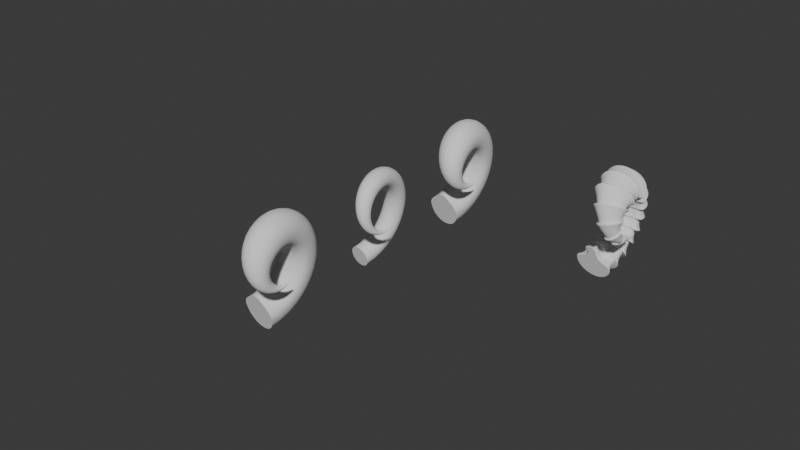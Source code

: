 # Source: 0919_Horn.blend  (saved by Blender 4.2.66; exported with 4.5.12 LTS)
import bpy
from mathutils import Matrix  # noqa: F401  (used for matrix-valued properties, if any)

bpy.ops.wm.read_factory_settings(use_empty=True)
scene = bpy.context.scene
scene.name = 'Scene'

# ---- collections
col_collection = bpy.data.collections.new('Collection'); scene.collection.children.link(col_collection)

# ---- world
world_world = bpy.data.worlds.new('World'); scene.world = world_world
world_world.use_nodes = True; world_world.node_tree.nodes.clear()
_N = world_world.node_tree.nodes; _L = world_world.node_tree.links
n0 = _N.new('ShaderNodeOutputWorld'); n0.name = 'World Output'; n0.location = (300, 300)
n1 = _N.new('ShaderNodeBackground'); n1.name = 'Background'; n1.location = (10, 300)
n1.inputs[0].default_value = (0.05088, 0.05088, 0.05088, 1.0)
_L.new(n1.outputs[0], n0.inputs[0])
n0.is_active_output = True
world_world.color = (0.05088, 0.05088, 0.05088)
world_world.sun_shadow_jitter_overblur = 0.0

# ---- meshes
me_mesh = bpy.data.meshes.new('Mesh')
me_mesh.from_pydata([(-0.2966, 5.366e-05, 0.2751), (-0.2946, 0.01779, 0.2751), (-0.2887, 0.03213, 0.2751), (-0.2793, 0.04368, 0.2751), (-0.267, 0.05301, 0.2751), (-0.2524, 0.0607, 0.2751), (-0.2361, 0.06734, 0.2751), (-0.2186, 0.07352, 0.2751), (-0.2005, 0.07981, 0.2751), (-0.1824, 0.0868, 0.2751), (-0.1649, 0.09507, 0.2751), (-0.1484, 0.1052, 0.2751), (-0.1337, 0.1178, 0.2751), (-0.1206, 0.1337, 0.2751), (-0.1101, 0.1513, 0.2751), (-0.1017, 0.1701, 0.2751), (-0.09466, 0.1893, 0.2751), (-0.08834, 0.2085, 0.2751), (-0.08214, 0.2271, 0.2751), (-0.07542, 0.2445, 0.2751), (-0.06754, 0.2601, 0.2751), (-0.05788, 0.2734, 0.2751), (-0.0458, 0.2838, 0.2751), (-0.03068, 0.2907, 0.2751), (-0.01187, 0.2935, 0.2751), (0.02322, 0.2914, 0.2751), (0.05568, 0.2833, 0.2751), (0.08544, 0.2699, 0.2751), (0.1124, 0.2517, 0.2751), (0.1365, 0.2292, 0.2751), (0.1577, 0.203, 0.2751), (0.1758, 0.1736, 0.2751), (0.1908, 0.1418, 0.2751), (0.2026, 0.1079, 0.2751), (0.2112, 0.07263, 0.2751), (0.2164, 0.03649, 0.2751), (0.2181, 5.366e-05, 0.2751), (0.2163, -0.03642, 0.2751), (0.2112, -0.07267, 0.2751), (0.2026, -0.1081, 0.2751), (0.1908, -0.1421, 0.2751), (0.1758, -0.1742, 0.2751), (0.1576, -0.2037, 0.2751), (0.1365, -0.23, 0.2751), (0.1124, -0.2525, 0.2751), (0.08541, -0.2707, 0.2751), (0.05565, -0.284, 0.2751), (0.0232, -0.2917, 0.2751), (-0.01187, -0.2934, 0.2751), (-0.03034, -0.2903, 0.2751), (-0.045, -0.2831, 0.2751), (-0.05651, -0.2725, 0.2751), (-0.06553, -0.259, 0.2751), (-0.07271, -0.2432, 0.2751), (-0.07872, -0.2256, 0.2751), (-0.08421, -0.2069, 0.2751), (-0.08984, -0.1877, 0.2751), (-0.09628, -0.1684, 0.2751), (-0.1042, -0.1497, 0.2751), (-0.1142, -0.1321, 0.2751), (-0.127, -0.1163, 0.2751), (-0.1421, -0.1035, 0.2751), (-0.1589, -0.09332, 0.2751), (-0.177, -0.08518, 0.2751), (-0.1956, -0.07845, 0.2751), (-0.2143, -0.0725, 0.2751), (-0.2324, -0.06669, 0.2751), (-0.2494, -0.06042, 0.2751), (-0.2646, -0.05304, 0.2751), (-0.2776, -0.04393, 0.2751), (-0.2876, -0.03246, 0.2751), (-0.2941, -0.01801, 0.2751), (-0.214, -0.07233, 0.2455), (-0.2468, -0.08734, 0.03853), (-0.2158, -0.07317, 0.1966), (-0.2226, -0.07627, 0.1402), (-0.2332, -0.08111, 0.08465), (-0.2683, -0.08022, 0.03919), (-0.232, -0.06654, 0.2455), (-0.2532, -0.07455, 0.08505), (-0.2415, -0.07013, 0.1404), (-0.234, -0.0673, 0.1967), (0.202, -0.1079, 0.2455), (0.2435, -0.1253, 0.0549), (0.204, -0.1087, 0.1979), (0.2124, -0.1122, 0.145), (0.2259, -0.1179, 0.09475), (0.2297, -0.1647, 0.05502), (0.1902, -0.1418, 0.2455), (0.213, -0.155, 0.09482), (0.2001, -0.1476, 0.145), (0.1921, -0.1429, 0.1979), (-0.1204, 0.1334, 0.2455), (-0.134, 0.1612, 0.03793), (-0.1212, 0.135, 0.1966), (-0.124, 0.1407, 0.14), (-0.1284, 0.1497, 0.08427), (-0.1215, 0.1825, 0.03792), (-0.11, 0.151, 0.2455), (-0.1167, 0.1694, 0.08426), (-0.113, 0.1592, 0.14), (-0.1107, 0.1528, 0.1966), (-0.2881, -0.0725, 0.04007), (-0.249, -0.06028, 0.2455), (-0.2719, -0.06743, 0.08559), (-0.2592, -0.06348, 0.1406), (-0.2511, -0.06095, 0.1967), (0.2122, -0.2017, 0.05513), (0.1753, -0.1738, 0.2455), (0.1965, -0.1899, 0.09489), (0.1845, -0.1808, 0.145), (0.177, -0.1751, 0.1979), (-0.1113, 0.205, 0.03806), (-0.1016, 0.1697, 0.2455), (-0.1073, 0.1903, 0.08435), (-0.1042, 0.1789, 0.14), (-0.1022, 0.1716, 0.1966), (-0.3056, -0.06346, 0.04115), (-0.2642, -0.05292, 0.2455), (-0.2884, -0.05909, 0.08626), (-0.275, -0.05568, 0.1409), (-0.2664, -0.05349, 0.1968), (0.1911, -0.2357, 0.0552), (0.1572, -0.2032, 0.2455), (0.1767, -0.2219, 0.09494), (0.1657, -0.2114, 0.145), (0.1588, -0.2048, 0.1979), (-0.1028, 0.228, 0.03847), (-0.09457, 0.1889, 0.2455), (-0.09937, 0.2118, 0.08461), (-0.09672, 0.1991, 0.1401), (-0.09502, 0.191, 0.1966), (-0.3202, -0.05239, 0.0423), (-0.2771, -0.04383, 0.2455), (-0.3023, -0.04884, 0.08697), (-0.2883, -0.04607, 0.1413), (-0.2794, -0.04429, 0.1969), (0.1666, -0.2661, 0.05519), (0.1361, -0.2294, 0.2455), (0.1536, -0.2506, 0.09493), (0.1437, -0.2387, 0.145), (0.1375, -0.2312, 0.1979), (-0.09509, 0.2507, 0.03923), (-0.08827, 0.208, 0.2455), (-0.09226, 0.233, 0.08507), (-0.09005, 0.2192, 0.1404), (-0.08864, 0.2104, 0.1967), (-0.3314, -0.03862, 0.04332), (-0.2871, -0.03239, 0.2455), (-0.3129, -0.03603, 0.0876), (-0.2986, -0.03401, 0.1416), (-0.2895, -0.03272, 0.197), (0.1387, -0.2922, 0.05504), (0.112, -0.2519, 0.2455), (0.1274, -0.2752, 0.09483), (0.1187, -0.2621, 0.145), (0.1133, -0.2539, 0.1979), (-0.08753, 0.2723, 0.0404), (-0.08208, 0.2266, 0.2455), (-0.08527, 0.2533, 0.0858), (-0.08351, 0.2385, 0.1407), (-0.08238, 0.2291, 0.1968), (-0.3386, -0.0214, 0.04403), (-0.2936, -0.01797, 0.2455), (-0.3199, -0.01997, 0.08804), (-0.3053, -0.01886, 0.1418), (-0.296, -0.01815, 0.197), (0.1076, -0.3135, 0.05469), (0.08509, -0.2701, 0.2455), (0.09807, -0.2951, 0.09462), (0.09076, -0.281, 0.1449), (0.08617, -0.2722, 0.1979), (-0.07936, 0.2919, 0.04202), (-0.07537, 0.2439, 0.2455), (-0.07771, 0.272, 0.0868), (-0.07642, 0.2565, 0.1412), (-0.07559, 0.2465, 0.1969), (-0.3413, 1.748e-05, 0.0443), (-0.296, 5.41e-05, 0.2455), (-0.3225, 3.271e-05, 0.08821), (-0.3079, 4.455e-05, 0.1419), (-0.2985, 5.212e-05, 0.1971), (0.07329, -0.3293, 0.05408), (0.0554, -0.2834, 0.2455), (0.06573, -0.3099, 0.09424), (0.05992, -0.295, 0.1447), (0.05627, -0.2856, 0.1978), (-0.06988, 0.3089, 0.04407), (-0.06751, 0.2595, 0.2455), (-0.0689, 0.2884, 0.08806), (-0.06813, 0.2724, 0.1418), (-0.06764, 0.2622, 0.1971), (0.03584, -0.3389, 0.05318), (0.02302, -0.2911, 0.2455), (0.03044, -0.3187, 0.09369), (0.02627, -0.3032, 0.1445), (0.02365, -0.2934, 0.1977), (-0.05839, 0.3228, 0.04637), (-0.05788, 0.2728, 0.2455), (-0.05817, 0.3019, 0.08948), (-0.05801, 0.2858, 0.1425), (-0.0579, 0.2754, 0.1972), (-0.004759, -0.3417, 0.05193), (-0.01197, -0.2927, 0.2455), (-0.007792, -0.3211, 0.09291), (-0.01013, -0.3052, 0.1441), (-0.01161, -0.2952, 0.1976), (-0.04419, 0.3331, 0.04863), (-0.04583, 0.2831, 0.2455), (-0.04487, 0.3122, 0.09088), (-0.0454, 0.296, 0.1431), (-0.04574, 0.2857, 0.1974), (-0.02615, -0.3394, 0.05029), (-0.0304, -0.2896, 0.2455), (-0.02793, -0.3185, 0.0919), (-0.02931, -0.3024, 0.1436), (-0.03018, -0.2921, 0.1975), (-0.02657, 0.3396, 0.05057), (-0.03073, 0.29, 0.2455), (-0.02832, 0.3188, 0.09208), (-0.02967, 0.3027, 0.1437), (-0.03052, 0.2925, 0.1975), (-0.04323, -0.3327, 0.04823), (-0.04502, -0.2825, 0.2455), (-0.04398, -0.3117, 0.09063), (-0.04456, -0.2954, 0.143), (-0.04493, -0.2851, 0.1974), (-0.004777, 0.3416, 0.05212), (-0.01197, 0.2928, 0.2455), (-0.007804, 0.3211, 0.09303), (-0.01014, 0.3053, 0.1441), (-0.01161, 0.2953, 0.1977), (-0.05677, -0.3222, 0.04585), (-0.0565, -0.2719, 0.2455), (-0.05666, -0.3012, 0.08916), (-0.05657, -0.2849, 0.1423), (-0.05652, -0.2745, 0.1972), (0.03584, 0.3383, 0.05331), (0.02304, 0.2907, 0.2455), (0.03044, 0.3183, 0.09376), (0.02628, 0.3028, 0.1445), (0.02367, 0.2931, 0.1978), (-0.0675, -0.3081, 0.04345), (-0.0655, -0.2584, 0.2455), (-0.06667, -0.2875, 0.08768), (-0.06602, -0.2714, 0.1416), (-0.06561, -0.2611, 0.197), (0.07331, 0.3284, 0.05416), (0.05543, 0.2827, 0.2455), (0.06576, 0.3091, 0.09429), (0.05994, 0.2942, 0.1447), (0.0563, 0.2849, 0.1978), (-0.07616, -0.2909, 0.04135), (-0.07267, -0.2426, 0.2455), (-0.07472, -0.2709, 0.08638), (-0.07358, -0.2553, 0.141), (-0.07286, -0.2452, 0.1968), (0.1076, 0.3125, 0.05472), (0.08512, 0.2693, 0.2455), (0.09811, 0.2942, 0.09464), (0.09079, 0.2802, 0.1449), (0.08621, 0.2714, 0.1979), (-0.3391, 0.02104, 0.04413), (-0.2941, 0.01775, 0.2455), (-0.3204, 0.01967, 0.0881), (-0.3058, 0.01861, 0.1418), (-0.2965, 0.01792, 0.1971), (-0.08347, -0.2711, 0.03969), (-0.07866, -0.2251, 0.2455), (-0.08148, -0.252, 0.08536), (-0.07992, -0.2372, 0.1405), (-0.07893, -0.2276, 0.1967), (0.1387, 0.2912, 0.05505), (0.112, 0.2511, 0.2455), (0.1274, 0.2742, 0.09484), (0.1187, 0.2612, 0.145), (0.1133, 0.253, 0.1979), (-0.3325, 0.03812, 0.04353), (-0.2881, 0.03206, 0.2455), (-0.3141, 0.0356, 0.08773), (-0.2997, 0.03364, 0.1416), (-0.2906, 0.03239, 0.197), (-0.09017, -0.2494, 0.03851), (-0.08414, -0.2065, 0.2455), (-0.08767, -0.2316, 0.08463), (-0.08572, -0.2177, 0.1402), (-0.08448, -0.2088, 0.1966), (0.1666, 0.2651, 0.05519), (0.1361, 0.2286, 0.2455), (0.1537, 0.2497, 0.09492), (0.1438, 0.2378, 0.145), (0.1375, 0.2304, 0.1979), (-0.322, 0.05197, 0.04259), (-0.2788, 0.04358, 0.2455), (-0.3041, 0.04849, 0.08715), (-0.2901, 0.04577, 0.1414), (-0.2811, 0.04404, 0.1969), (-0.09703, -0.2265, 0.03776), (-0.08976, -0.1872, 0.2455), (-0.09402, -0.2102, 0.08417), (-0.09167, -0.1975, 0.1399), (-0.09017, -0.1894, 0.1966), (0.1911, 0.2348, 0.05519), (0.1572, 0.2025, 0.2455), (0.1768, 0.2211, 0.09493), (0.1657, 0.2106, 0.145), (0.1588, 0.204, 0.1979), (-0.3082, 0.06327, 0.04152), (-0.2665, 0.05289, 0.2455), (-0.2909, 0.05896, 0.08649), (-0.2774, 0.05561, 0.141), (-0.2688, 0.05345, 0.1969), (-0.1048, -0.2034, 0.03737), (-0.09618, -0.168, 0.2455), (-0.1012, -0.1887, 0.08393), (-0.09845, -0.1773, 0.1398), (-0.09667, -0.17, 0.1965), (0.2122, 0.201, 0.05512), (0.1753, 0.1732, 0.2455), (0.1966, 0.1892, 0.09488), (0.1845, 0.1802, 0.145), (0.177, 0.1746, 0.1979), (-0.2915, 0.07267, 0.04049), (-0.252, 0.06056, 0.2455), (-0.2751, 0.06765, 0.08585), (-0.2623, 0.06373, 0.1407), (-0.2541, 0.06123, 0.1968), (-0.1144, -0.1808, 0.03725), (-0.1041, -0.1493, 0.2455), (-0.1101, -0.1678, 0.08385), (-0.1068, -0.1576, 0.1398), (-0.1046, -0.1511, 0.1965), (0.2297, 0.1642, 0.05501), (0.1903, 0.1415, 0.2455), (0.213, 0.1545, 0.09481), (0.2002, 0.1471, 0.145), (0.1921, 0.1425, 0.1979), (-0.2724, 0.08081, 0.03964), (-0.2357, 0.06719, 0.2455), (-0.2572, 0.07516, 0.08533), (-0.2453, 0.07076, 0.1405), (-0.2377, 0.06794, 0.1967), (-0.1264, -0.1596, 0.03729), (-0.114, -0.1318, 0.2455), (-0.1213, -0.1481, 0.08388), (-0.1173, -0.1391, 0.1398), (-0.1147, -0.1334, 0.1965), (0.2436, 0.125, 0.05489), (0.202, 0.1077, 0.2455), (0.226, 0.1177, 0.09474), (0.2125, 0.112, 0.1449), (0.204, 0.1085, 0.1979), (-0.2518, 0.08837, 0.03901), (-0.2182, 0.07335, 0.2455), (-0.2379, 0.08214, 0.08494), (-0.227, 0.07729, 0.1403), (-0.2201, 0.07418, 0.1967), (-0.1418, -0.1404, 0.03741), (-0.1268, -0.1161, 0.2455), (-0.1356, -0.1303, 0.08395), (-0.1307, -0.1225, 0.1398), (-0.1276, -0.1174, 0.1965), (0.2536, 0.08415, 0.05478), (0.2106, 0.07246, 0.2455), (0.2353, 0.0792, 0.09468), (0.2213, 0.07539, 0.1449), (0.2126, 0.07302, 0.1979), (-0.2302, 0.09603, 0.0386), (-0.2002, 0.07963, 0.2455), (-0.2178, 0.08923, 0.08468), (-0.2081, 0.08392, 0.1402), (-0.2019, 0.08054, 0.1966), (-0.16, -0.1249, 0.03753), (-0.1419, -0.1033, 0.2455), (-0.1525, -0.1159, 0.08403), (-0.1466, -0.109, 0.1399), (-0.1429, -0.1045, 0.1966), (0.2596, 0.04226, 0.05472), (0.2157, 0.0364, 0.2455), (0.241, 0.03978, 0.09464), (0.2267, 0.03787, 0.1449), (0.2178, 0.03668, 0.1979), (-0.2085, 0.1045, 0.03834), (-0.1822, 0.0866, 0.2455), (-0.1976, 0.09708, 0.08453), (-0.189, 0.09129, 0.1401), (-0.1836, 0.0876, 0.1966), (-0.1803, -0.1126, 0.03766), (-0.1587, -0.09311, 0.2455), (-0.1714, -0.1045, 0.0841), (-0.1644, -0.09823, 0.1399), (-0.1599, -0.09421, 0.1966), (0.2617, 2.249e-05, 0.0547), (0.2175, 5.41e-05, 0.2455), (0.243, 3.589e-05, 0.09462), (0.2286, 4.617e-05, 0.1449), (0.2196, 5.259e-05, 0.1979), (-0.1873, 0.1145, 0.0382), (-0.1646, 0.09486, 0.2455), (-0.1779, 0.1063, 0.08444), (-0.1706, 0.1, 0.1401), (-0.1659, 0.09595, 0.1966), (-0.2021, -0.1028, 0.03782), (-0.1767, -0.08499, 0.2455), (-0.1916, -0.0954, 0.08421), (-0.1834, -0.08965, 0.14), (-0.1781, -0.08598, 0.1966), (0.2596, -0.04227, 0.05472), (0.2157, -0.03634, 0.2455), (0.241, -0.03975, 0.09464), (0.2267, -0.03782, 0.1449), (0.2178, -0.03662, 0.1979), (-0.1675, 0.1267, 0.0381), (-0.1482, 0.105, 0.2455), (-0.1595, 0.1177, 0.08438), (-0.1533, 0.1107, 0.14), (-0.1493, 0.1062, 0.1966), (-0.2245, -0.09461, 0.0381), (-0.1953, -0.07827, 0.2455), (-0.2124, -0.08783, 0.08437), (-0.203, -0.08255, 0.14), (-0.197, -0.07918, 0.1966), (0.2536, -0.08428, 0.05479), (0.2106, -0.0725, 0.2455), (0.2353, -0.07929, 0.09468), (0.2213, -0.07546, 0.1449), (0.2126, -0.07307, 0.1979), (-0.1498, 0.1419, 0.03801), (-0.1335, 0.1175, 0.2455), (-0.143, 0.1318, 0.08432), (-0.1378, 0.1239, 0.14), (-0.1344, 0.1189, 0.1966), (-0.3494, 0.0002308, 0.0), (-0.3578, 4.165e-06, 0.0151), (-0.3553, 0.02223, 0.01512), (-0.3474, 0.01846, 0.0), (-0.348, 0.04023, 0.01522), (-0.3418, 0.0323, 0.0), (-0.3363, 0.05473, 0.01537), (-0.3328, 0.04361, 0.0), (-0.3212, 0.06649, 0.01555), (-0.3199, 0.05356, 0.0), (-0.303, 0.0762, 0.01571), (-0.3034, 0.06249, 0.0), (-0.2827, 0.0846, 0.01585), (-0.2836, 0.07067, 0.0), (-0.2608, 0.0924, 0.01595), (-0.2615, 0.07857, 0.0), (-0.238, 0.1003, 0.01602), (-0.2378, 0.08683, 0.0), (-0.2153, 0.1091, 0.01606), (-0.2134, 0.09625, 0.0), (-0.1931, 0.1195, 0.01608), (-0.1891, 0.1077, 0.0), (-0.1724, 0.1322, 0.0161), (-0.1657, 0.122, 0.0), (-0.1539, 0.148, 0.01611), (-0.1443, 0.1403, 0.0), (-0.1375, 0.1681, 0.01613), (-0.1255, 0.1633, 0.0), (-0.1244, 0.1903, 0.01613), (-0.1108, 0.1883, 0.0), (-0.1138, 0.214, 0.01611), (-0.09916, 0.2141, 0.0), (-0.1049, 0.2382, 0.01604), (-0.08967, 0.2399, 0.0), (-0.09693, 0.2623, 0.01592), (-0.08138, 0.265, 0.0), (-0.08911, 0.2855, 0.01573), (-0.07345, 0.2884, 0.0), (-0.08063, 0.3071, 0.01546), (-0.06518, 0.3094, 0.0), (-0.07072, 0.3264, 0.01513), (-0.05602, 0.3271, 0.0), (-0.05859, 0.3428, 0.01476), (-0.04559, 0.341, 0.0), (-0.04345, 0.3555, 0.0144), (-0.03349, 0.3511, 0.0), (-0.02451, 0.364, 0.01408), (-0.01853, 0.3577, 0.0), (-0.0009677, 0.3675, 0.01383), (0.001406, 0.3605, 0.0), (0.04298, 0.3649, 0.01364), (0.04313, 0.3579, 0.0), (0.08365, 0.3548, 0.0135), (0.08182, 0.3482, 0.0), (0.121, 0.3381, 0.01341), (0.1173, 0.3322, 0.0), (0.1548, 0.3153, 0.01336), (0.1497, 0.3103, 0.0), (0.1851, 0.2871, 0.01333), (0.1789, 0.2832, 0.0), (0.2116, 0.2544, 0.01333), (0.2047, 0.2513, 0.0), (0.2345, 0.2177, 0.01334), (0.2271, 0.2154, 0.0), (0.2534, 0.1778, 0.01336), (0.2457, 0.1761, 0.0), (0.2683, 0.1353, 0.01338), (0.2604, 0.1341, 0.0), (0.279, 0.09107, 0.0134), (0.2711, 0.09029, 0.0), (0.2856, 0.04573, 0.01341), (0.2776, 0.04533, 0.0), (0.2878, 3.834e-06, 0.01341), (0.2798, -3.295e-06, 0.0), (0.2856, -0.04577, 0.01341), (0.2776, -0.04539, 0.0), (0.279, -0.09126, 0.0134), (0.2711, -0.0905, 0.0), (0.2682, -0.1357, 0.01338), (0.2604, -0.1345, 0.0), (0.2533, -0.1784, 0.01336), (0.2456, -0.1767, 0.0), (0.2344, -0.2185, 0.01334), (0.227, -0.2163, 0.0), (0.2116, -0.2554, 0.01333), (0.2047, -0.2524, 0.0), (0.185, -0.2883, 0.01333), (0.1788, -0.2844, 0.0), (0.1547, -0.3164, 0.01336), (0.1496, -0.3116, 0.0), (0.1209, -0.3392, 0.01342), (0.1173, -0.3333, 0.0), (0.0836, -0.3557, 0.01351), (0.08188, -0.3491, 0.0), (0.04295, -0.3654, 0.01366), (0.04329, -0.3584, 0.0), (-0.0009723, -0.3674, 0.01386), (0.001678, -0.3605, 0.0), (-0.02409, -0.3636, 0.01413), (-0.01771, -0.3574, 0.0), (-0.04245, -0.3548, 0.01446), (-0.03198, -0.3507, 0.0), (-0.05687, -0.3418, 0.01484), (-0.04337, -0.3405, 0.0), (-0.06819, -0.3252, 0.01523), (-0.05305, -0.3265, 0.0), (-0.07723, -0.3056, 0.01557), (-0.0614, -0.3086, 0.0), (-0.0848, -0.2838, 0.01584), (-0.0688, -0.2874, 0.0), (-0.09173, -0.2605, 0.01603), (-0.07583, -0.2638, 0.0), (-0.09883, -0.2362, 0.01615), (-0.08324, -0.2385, 0.0), (-0.1069, -0.212, 0.01622), (-0.09193, -0.2125, 0.0), (-0.1168, -0.1884, 0.01624), (-0.1029, -0.1866, 0.0), (-0.1294, -0.1663, 0.01623), (-0.1171, -0.1616, 0.0), (-0.1454, -0.1463, 0.01621), (-0.1356, -0.1386, 0.0), (-0.1644, -0.1302, 0.01619), (-0.1575, -0.1199, 0.0), (-0.1856, -0.1174, 0.01617), (-0.1816, -0.1054, 0.0), (-0.2084, -0.1072, 0.01614), (-0.2067, -0.09417, 0.0), (-0.2319, -0.09874, 0.0161), (-0.2319, -0.08508, 0.0), (-0.2554, -0.09125, 0.01603), (-0.2564, -0.07724, 0.0), (-0.2781, -0.08392, 0.01592), (-0.2794, -0.0698, 0.0), (-0.2993, -0.07598, 0.01578), (-0.3001, -0.06205, 0.0), (-0.3182, -0.06666, 0.01561), (-0.3175, -0.05343, 0.0), (-0.3342, -0.05517, 0.01542), (-0.331, -0.04366, 0.0), (-0.3466, -0.04077, 0.01525), (-0.3407, -0.03237, 0.0), (-0.3547, -0.02264, 0.01514), (-0.3469, -0.0184, 0.0)], [], [(433, 574, 162, 177), (0, 71, 70, 69, 68, 67, 66, 65, 64, 63, 62, 61, 60, 59, 58, 57, 56, 55, 54, 53, 52, 51, 50, 49, 48, 47, 46, 45, 44, 43, 42, 41, 40, 39, 38, 37, 36, 35, 34, 33, 32, 31, 30, 29, 28, 27, 26, 25, 24, 23, 22, 21, 20, 19, 18, 17, 16, 15, 14, 13, 12, 11, 10, 9, 8, 7, 6, 5, 4, 3, 2, 1), (564, 562, 73, 77), (512, 510, 83, 87), (460, 458, 93, 97), (82, 423, 38, 39), (92, 428, 12, 13), (570, 568, 117, 132), (518, 516, 122, 137), (466, 464, 127, 142), (572, 570, 132, 147), (520, 518, 137, 152), (468, 466, 142, 157), (574, 572, 147, 162), (522, 520, 152, 167), (470, 468, 157, 172), (524, 522, 167, 182), (472, 470, 172, 187), (436, 434, 262, 277), (526, 524, 182, 192), (474, 472, 187, 197), (432, 435, 437, 439, 441, 443, 445, 447, 449, 451, 453, 455, 457, 459, 461, 463, 465, 467, 469, 471, 473, 475, 477, 479, 481, 483, 485, 487, 489, 491, 493, 495, 497, 499, 501, 503, 505, 507, 509, 511, 513, 515, 517, 519, 521, 523, 525, 527, 529, 531, 533, 535, 537, 539, 541, 543, 545, 547, 549, 551, 553, 555, 557, 559, 561, 563, 565, 567, 569, 571, 573, 575), (476, 474, 197, 207), (530, 528, 202, 212), (478, 476, 207, 217), (532, 530, 212, 222), (480, 478, 217, 227), (534, 532, 222, 232), (482, 480, 227, 237), (536, 534, 232, 242), (484, 482, 237, 247), (538, 536, 242, 252), (486, 484, 247, 257), (540, 538, 252, 267), (488, 486, 257, 272), (542, 540, 267, 282), (528, 526, 192, 202), (490, 488, 272, 287), (438, 436, 277, 292), (544, 542, 282, 297), (492, 490, 287, 302), (440, 438, 292, 307), (546, 544, 297, 312), (494, 492, 302, 317), (442, 440, 307, 322), (548, 546, 312, 327), (496, 494, 317, 332), (444, 442, 322, 337), (550, 548, 327, 342), (498, 496, 332, 347), (446, 444, 337, 352), (552, 550, 342, 357), (500, 498, 347, 362), (448, 446, 352, 367), (554, 552, 357, 372), (502, 500, 362, 377), (450, 448, 367, 382), (556, 554, 372, 387), (504, 502, 377, 392), (452, 450, 382, 397), (558, 556, 387, 402), (506, 504, 392, 407), (454, 452, 397, 412), (560, 558, 402, 417), (508, 506, 407, 422), (456, 454, 412, 427), (562, 560, 417, 73), (510, 508, 422, 83), (458, 456, 427, 93), (566, 564, 77, 102), (514, 512, 87, 107), (462, 460, 97, 112), (464, 462, 112, 127), (516, 514, 107, 122), (568, 566, 102, 117), (428, 413, 11, 12), (423, 408, 37, 38), (418, 403, 63, 64), (413, 398, 10, 11), (408, 393, 36, 37), (403, 388, 62, 63), (398, 383, 9, 10), (393, 378, 35, 36), (388, 373, 61, 62), (383, 368, 8, 9), (378, 363, 34, 35), (373, 358, 60, 61), (368, 353, 7, 8), (363, 348, 33, 34), (358, 343, 59, 60), (353, 338, 6, 7), (348, 333, 32, 33), (343, 328, 58, 59), (338, 323, 5, 6), (333, 318, 31, 32), (328, 313, 57, 58), (323, 308, 4, 5), (318, 303, 30, 31), (313, 298, 56, 57), (308, 293, 3, 4), (303, 288, 29, 30), (298, 283, 55, 56), (293, 278, 2, 3), (288, 273, 28, 29), (283, 268, 54, 55), (278, 263, 1, 2), (273, 258, 27, 28), (268, 253, 53, 54), (263, 178, 0, 1), (258, 248, 26, 27), (253, 243, 52, 53), (248, 238, 25, 26), (243, 233, 51, 52), (238, 228, 24, 25), (233, 223, 50, 51), (228, 218, 23, 24), (223, 213, 49, 50), (218, 208, 22, 23), (213, 203, 48, 49), (208, 198, 21, 22), (203, 193, 47, 48), (198, 188, 20, 21), (193, 183, 46, 47), (188, 173, 19, 20), (183, 168, 45, 46), (178, 163, 71, 0), (173, 158, 18, 19), (168, 153, 44, 45), (163, 148, 70, 71), (158, 143, 17, 18), (153, 138, 43, 44), (148, 133, 69, 70), (143, 128, 16, 17), (138, 123, 42, 43), (133, 118, 68, 69), (128, 113, 15, 16), (123, 108, 41, 42), (118, 103, 67, 68), (113, 98, 14, 15), (108, 88, 40, 41), (103, 78, 66, 67), (98, 92, 13, 14), (88, 82, 39, 40), (78, 72, 65, 66), (428, 92, 94, 431), (431, 94, 95, 430), (430, 95, 96, 429), (429, 96, 93, 427), (423, 82, 84, 426), (426, 84, 85, 425), (425, 85, 86, 424), (424, 86, 83, 422), (418, 72, 74, 421), (421, 74, 75, 420), (420, 75, 76, 419), (419, 76, 73, 417), (413, 428, 431, 416), (416, 431, 430, 415), (415, 430, 429, 414), (414, 429, 427, 412), (408, 423, 426, 411), (411, 426, 425, 410), (410, 425, 424, 409), (409, 424, 422, 407), (403, 418, 421, 406), (406, 421, 420, 405), (405, 420, 419, 404), (404, 419, 417, 402), (398, 413, 416, 401), (401, 416, 415, 400), (400, 415, 414, 399), (399, 414, 412, 397), (393, 408, 411, 396), (396, 411, 410, 395), (395, 410, 409, 394), (394, 409, 407, 392), (388, 403, 406, 391), (391, 406, 405, 390), (390, 405, 404, 389), (389, 404, 402, 387), (383, 398, 401, 386), (386, 401, 400, 385), (385, 400, 399, 384), (384, 399, 397, 382), (378, 393, 396, 381), (381, 396, 395, 380), (380, 395, 394, 379), (379, 394, 392, 377), (373, 388, 391, 376), (376, 391, 390, 375), (375, 390, 389, 374), (374, 389, 387, 372), (368, 383, 386, 371), (371, 386, 385, 370), (370, 385, 384, 369), (369, 384, 382, 367), (363, 378, 381, 366), (366, 381, 380, 365), (365, 380, 379, 364), (364, 379, 377, 362), (358, 373, 376, 361), (361, 376, 375, 360), (360, 375, 374, 359), (359, 374, 372, 357), (353, 368, 371, 356), (356, 371, 370, 355), (355, 370, 369, 354), (354, 369, 367, 352), (348, 363, 366, 351), (351, 366, 365, 350), (350, 365, 364, 349), (349, 364, 362, 347), (343, 358, 361, 346), (346, 361, 360, 345), (345, 360, 359, 344), (344, 359, 357, 342), (338, 353, 356, 341), (341, 356, 355, 340), (340, 355, 354, 339), (339, 354, 352, 337), (333, 348, 351, 336), (336, 351, 350, 335), (335, 350, 349, 334), (334, 349, 347, 332), (328, 343, 346, 331), (331, 346, 345, 330), (330, 345, 344, 329), (329, 344, 342, 327), (323, 338, 341, 326), (326, 341, 340, 325), (325, 340, 339, 324), (324, 339, 337, 322), (318, 333, 336, 321), (321, 336, 335, 320), (320, 335, 334, 319), (319, 334, 332, 317), (313, 328, 331, 316), (316, 331, 330, 315), (315, 330, 329, 314), (314, 329, 327, 312), (308, 323, 326, 311), (311, 326, 325, 310), (310, 325, 324, 309), (309, 324, 322, 307), (303, 318, 321, 306), (306, 321, 320, 305), (305, 320, 319, 304), (304, 319, 317, 302), (298, 313, 316, 301), (301, 316, 315, 300), (300, 315, 314, 299), (299, 314, 312, 297), (293, 308, 311, 296), (296, 311, 310, 295), (295, 310, 309, 294), (294, 309, 307, 292), (288, 303, 306, 291), (291, 306, 305, 290), (290, 305, 304, 289), (289, 304, 302, 287), (283, 298, 301, 286), (286, 301, 300, 285), (285, 300, 299, 284), (284, 299, 297, 282), (278, 293, 296, 281), (281, 296, 295, 280), (280, 295, 294, 279), (279, 294, 292, 277), (273, 288, 291, 276), (276, 291, 290, 275), (275, 290, 289, 274), (274, 289, 287, 272), (268, 283, 286, 271), (271, 286, 285, 270), (270, 285, 284, 269), (269, 284, 282, 267), (263, 278, 281, 266), (266, 281, 280, 265), (265, 280, 279, 264), (264, 279, 277, 262), (258, 273, 276, 261), (261, 276, 275, 260), (260, 275, 274, 259), (259, 274, 272, 257), (253, 268, 271, 256), (256, 271, 270, 255), (255, 270, 269, 254), (254, 269, 267, 252), (178, 263, 266, 181), (181, 266, 265, 180), (180, 265, 264, 179), (179, 264, 262, 177), (248, 258, 261, 251), (251, 261, 260, 250), (250, 260, 259, 249), (249, 259, 257, 247), (243, 253, 256, 246), (246, 256, 255, 245), (245, 255, 254, 244), (244, 254, 252, 242), (238, 248, 251, 241), (241, 251, 250, 240), (240, 250, 249, 239), (239, 249, 247, 237), (233, 243, 246, 236), (236, 246, 245, 235), (235, 245, 244, 234), (234, 244, 242, 232), (228, 238, 241, 231), (231, 241, 240, 230), (230, 240, 239, 229), (229, 239, 237, 227), (223, 233, 236, 226), (226, 236, 235, 225), (225, 235, 234, 224), (224, 234, 232, 222), (218, 228, 231, 221), (221, 231, 230, 220), (220, 230, 229, 219), (219, 229, 227, 217), (213, 223, 226, 216), (216, 226, 225, 215), (215, 225, 224, 214), (214, 224, 222, 212), (208, 218, 221, 211), (211, 221, 220, 210), (210, 220, 219, 209), (209, 219, 217, 207), (203, 213, 216, 206), (206, 216, 215, 205), (205, 215, 214, 204), (204, 214, 212, 202), (198, 208, 211, 201), (201, 211, 210, 200), (200, 210, 209, 199), (199, 209, 207, 197), (193, 203, 206, 196), (196, 206, 205, 195), (195, 205, 204, 194), (194, 204, 202, 192), (188, 198, 201, 191), (191, 201, 200, 190), (190, 200, 199, 189), (189, 199, 197, 187), (183, 193, 196, 186), (186, 196, 195, 185), (185, 195, 194, 184), (184, 194, 192, 182), (173, 188, 191, 176), (176, 191, 190, 175), (175, 190, 189, 174), (174, 189, 187, 172), (168, 183, 186, 171), (171, 186, 185, 170), (170, 185, 184, 169), (169, 184, 182, 167), (163, 178, 181, 166), (166, 181, 180, 165), (165, 180, 179, 164), (164, 179, 177, 162), (158, 173, 176, 161), (161, 176, 175, 160), (160, 175, 174, 159), (159, 174, 172, 157), (153, 168, 171, 156), (156, 171, 170, 155), (155, 170, 169, 154), (154, 169, 167, 152), (148, 163, 166, 151), (151, 166, 165, 150), (150, 165, 164, 149), (149, 164, 162, 147), (143, 158, 161, 146), (146, 161, 160, 145), (145, 160, 159, 144), (144, 159, 157, 142), (138, 153, 156, 141), (141, 156, 155, 140), (140, 155, 154, 139), (139, 154, 152, 137), (133, 148, 151, 136), (136, 151, 150, 135), (135, 150, 149, 134), (134, 149, 147, 132), (128, 143, 146, 131), (131, 146, 145, 130), (130, 145, 144, 129), (129, 144, 142, 127), (123, 138, 141, 126), (126, 141, 140, 125), (125, 140, 139, 124), (124, 139, 137, 122), (118, 133, 136, 121), (121, 136, 135, 120), (120, 135, 134, 119), (119, 134, 132, 117), (113, 128, 131, 116), (116, 131, 130, 115), (115, 130, 129, 114), (114, 129, 127, 112), (108, 123, 126, 111), (111, 126, 125, 110), (110, 125, 124, 109), (109, 124, 122, 107), (103, 118, 121, 106), (106, 121, 120, 105), (105, 120, 119, 104), (104, 119, 117, 102), (98, 113, 116, 101), (101, 116, 115, 100), (100, 115, 114, 99), (99, 114, 112, 97), (88, 108, 111, 91), (91, 111, 110, 90), (90, 110, 109, 89), (89, 109, 107, 87), (78, 103, 106, 81), (81, 106, 105, 80), (80, 105, 104, 79), (79, 104, 102, 77), (92, 98, 101, 94), (94, 101, 100, 95), (95, 100, 99, 96), (96, 99, 97, 93), (82, 88, 91, 84), (84, 91, 90, 85), (85, 90, 89, 86), (86, 89, 87, 83), (72, 78, 81, 74), (74, 81, 80, 75), (75, 80, 79, 76), (76, 79, 77, 73), (72, 418, 64, 65), (433, 434, 435, 432), (434, 436, 437, 435), (436, 438, 439, 437), (438, 440, 441, 439), (440, 442, 443, 441), (442, 444, 445, 443), (444, 446, 447, 445), (446, 448, 449, 447), (448, 450, 451, 449), (450, 452, 453, 451), (452, 454, 455, 453), (454, 456, 457, 455), (456, 458, 459, 457), (458, 460, 461, 459), (460, 462, 463, 461), (462, 464, 465, 463), (464, 466, 467, 465), (466, 468, 469, 467), (468, 470, 471, 469), (470, 472, 473, 471), (472, 474, 475, 473), (474, 476, 477, 475), (476, 478, 479, 477), (478, 480, 481, 479), (480, 482, 483, 481), (482, 484, 485, 483), (484, 486, 487, 485), (486, 488, 489, 487), (488, 490, 491, 489), (490, 492, 493, 491), (492, 494, 495, 493), (494, 496, 497, 495), (496, 498, 499, 497), (498, 500, 501, 499), (500, 502, 503, 501), (502, 504, 505, 503), (504, 506, 507, 505), (506, 508, 509, 507), (508, 510, 511, 509), (510, 512, 513, 511), (512, 514, 515, 513), (514, 516, 517, 515), (516, 518, 519, 517), (518, 520, 521, 519), (520, 522, 523, 521), (522, 524, 525, 523), (524, 526, 527, 525), (526, 528, 529, 527), (528, 530, 531, 529), (530, 532, 533, 531), (532, 534, 535, 533), (534, 536, 537, 535), (536, 538, 539, 537), (538, 540, 541, 539), (540, 542, 543, 541), (542, 544, 545, 543), (544, 546, 547, 545), (546, 548, 549, 547), (548, 550, 551, 549), (550, 552, 553, 551), (552, 554, 555, 553), (554, 556, 557, 555), (556, 558, 559, 557), (558, 560, 561, 559), (560, 562, 563, 561), (562, 564, 565, 563), (564, 566, 567, 565), (566, 568, 569, 567), (568, 570, 571, 569), (570, 572, 573, 571), (572, 574, 575, 573), (574, 433, 432, 575), (434, 433, 177, 262)])
me_mesh.update()

# ---- curves / text
cu_spiral_001 = bpy.data.curves.new('Spiral.001', 'CURVE')
cu_spiral_001.dimensions = '3D'
_sp = cu_spiral_001.splines.new('POLY'); _sp.points.add(37)
_sp.points.foreach_set('co', [1.0, 0.0, 0.0, 0.0, 0.9629, 0.1698, 0.01971, 0.0, 0.8979, 0.3268, 0.03943, 0.0, 0.8083, 0.4667, 0.05914, 0.0, 0.698, 0.5857, 0.07886, 0.0, 0.5714, 0.6809, 0.09857, 0.0, 0.4333, 0.7506, 0.1183, 0.0, 0.2888, 0.7935, 0.138, 0.0, 0.1428, 0.8097, 0.1577, 0.0, 4.899e-17, 0.8, 0.1774, 0.0, -0.1351, 0.766, 0.1971, 0.0, -0.2584, 0.71, 0.2169, 0.0, -0.3667, 0.6351, 0.2366, 0.0, -0.4571, 0.5447, 0.2563, 0.0, -0.5277, 0.4428, 0.276, 0.0, -0.5774, 0.3333, 0.2957, 0.0, -0.6056, 0.2204, 0.3154, 0.0, -0.6128, 0.108, 0.3351, 0.0, -0.6, 8.728e-16, 0.3549, 0.0, -0.569, -0.1003, 0.3746, 0.0, -0.5221, -0.19, 0.3943, 0.0, -0.4619, -0.2667, 0.414, 0.0, -0.3915, -0.3285, 0.4337, 0.0, -0.3143, -0.3745, 0.4534, 0.0, -0.2333, -0.4041, 0.4731, 0.0, -0.152, -0.4176, 0.4929, 0.0, -0.07332, -0.4158, 0.5126, 0.0, -1.139e-15, -0.4, 0.5323, 0.0, 0.0656, -0.372, 0.552, 0.0, 0.1216, -0.3341, 0.5717, 0.0, 0.1667, -0.2887, 0.5914, 0.0, 0.2, -0.2383, 0.6111, 0.0, 0.2213, -0.1857, 0.6309, 0.0, 0.2309, -0.1333, 0.6506, 0.0, 0.2297, -0.0836, 0.6703, 0.0, 0.2188, -0.03859, 0.69, 0.0, 0.2, -9.372e-16, 0.7097, 0.0, 0.1751, 0.03087, 0.7294, 0.0])
_sp.use_endpoint_u = True
cu_spiral_001.use_path = True
cu_spiral_001.bevel_mode = 'OBJECT'
cu_spiral_001.bevel_resolution = 6
cu_spiral_001.bevel_depth = 0.22
cu_spiral_001.fill_mode = 'FULL'
cu_spiral_001.use_fill_caps = True
cu_b_ziercurve = bpy.data.curves.new('BézierCurve', 'CURVE')
cu_b_ziercurve.dimensions = '3D'
_sp = cu_b_ziercurve.splines.new('BEZIER'); _sp.bezier_points.add(2)
_sp.bezier_points.foreach_set('co', [-1.0, 0.9242, 0.0, 0.01314, 0.8224, 0.0, 1.0, 0.02084, 0.0])
_sp.bezier_points.foreach_set('handle_left', [-1.322, 0.9109, 0.0, -0.2847, 0.9358, 0.0, 0.6426, 0.1544, 0.0])
_sp.bezier_points.foreach_set('handle_right', [-0.6467, 0.9388, 0.0, 0.3256, 0.7034, 0.0, 1.409, -0.1319, 0.0])
for _p, _l, _r in zip(_sp.bezier_points, ['ALIGNED', 'ALIGNED', 'ALIGNED'], ['ALIGNED', 'ALIGNED', 'ALIGNED']): _p.handle_left_type = _l; _p.handle_right_type = _r
_sp.order_u = 0
_sp.order_v = 0
cu_b_ziercurve.use_path = True
cu_b_ziercurve.fill_mode = 'FULL'
cu_spiral_002 = bpy.data.curves.new('Spiral.002', 'CURVE')
cu_spiral_002.dimensions = '3D'
_sp = cu_spiral_002.splines.new('POLY'); _sp.points.add(37)
_sp.points.foreach_set('co', [1.0, 0.0, 0.0, 0.0, 0.9629, 0.1698, 0.01971, 0.0, 0.8979, 0.3268, 0.03943, 0.0, 0.8083, 0.4667, 0.05914, 0.0, 0.698, 0.5857, 0.07886, 0.0, 0.5714, 0.6809, 0.09857, 0.0, 0.4333, 0.7506, 0.1183, 0.0, 0.2888, 0.7935, 0.138, 0.0, 0.1428, 0.8097, 0.1577, 0.0, 4.899e-17, 0.8, 0.1774, 0.0, -0.1351, 0.766, 0.1971, 0.0, -0.2584, 0.71, 0.2169, 0.0, -0.3667, 0.6351, 0.2366, 0.0, -0.4571, 0.5447, 0.2563, 0.0, -0.5277, 0.4428, 0.276, 0.0, -0.5774, 0.3333, 0.2957, 0.0, -0.6056, 0.2204, 0.3154, 0.0, -0.6128, 0.108, 0.3351, 0.0, -0.6, 8.728e-16, 0.3549, 0.0, -0.569, -0.1003, 0.3746, 0.0, -0.5221, -0.19, 0.3943, 0.0, -0.4619, -0.2667, 0.414, 0.0, -0.3915, -0.3285, 0.4337, 0.0, -0.3143, -0.3745, 0.4534, 0.0, -0.2333, -0.4041, 0.4731, 0.0, -0.152, -0.4176, 0.4929, 0.0, -0.07332, -0.4158, 0.5126, 0.0, -1.139e-15, -0.4, 0.5323, 0.0, 0.0656, -0.372, 0.552, 0.0, 0.1216, -0.3341, 0.5717, 0.0, 0.1667, -0.2887, 0.5914, 0.0, 0.2, -0.2383, 0.6111, 0.0, 0.2213, -0.1857, 0.6309, 0.0, 0.2309, -0.1333, 0.6506, 0.0, 0.2297, -0.0836, 0.6703, 0.0, 0.2188, -0.03859, 0.69, 0.0, 0.2, -9.372e-16, 0.7097, 0.0, 0.1751, 0.03087, 0.7294, 0.0])
_sp.use_endpoint_u = True
cu_spiral_002.use_path = True
cu_spiral_002.bevel_resolution = 6
cu_spiral_002.bevel_depth = 0.22
cu_spiral_002.fill_mode = 'FULL'
cu_spiral_002.use_fill_caps = True
cu_b_ziercurve_001 = bpy.data.curves.new('BézierCurve.001', 'CURVE')
cu_b_ziercurve_001.dimensions = '3D'
_sp = cu_b_ziercurve_001.splines.new('BEZIER'); _sp.bezier_points.add(2)
_sp.bezier_points.foreach_set('co', [-1.0, 0.9242, 0.0, 0.01314, 0.8224, 0.0, 1.0, 0.02084, 0.0])
_sp.bezier_points.foreach_set('handle_left', [-1.322, 0.9109, 0.0, -0.2847, 0.9358, 0.0, 0.6426, 0.1544, 0.0])
_sp.bezier_points.foreach_set('handle_right', [-0.6467, 0.9388, 0.0, 0.3256, 0.7034, 0.0, 1.409, -0.1319, 0.0])
for _p, _l, _r in zip(_sp.bezier_points, ['ALIGNED', 'ALIGNED', 'ALIGNED'], ['ALIGNED', 'ALIGNED', 'ALIGNED']): _p.handle_left_type = _l; _p.handle_right_type = _r
_sp.order_u = 0
_sp.order_v = 0
cu_b_ziercurve_001.use_path = True
cu_b_ziercurve_001.fill_mode = 'FULL'
cu_b_ziercircle = bpy.data.curves.new('BézierCircle', 'CURVE')
cu_b_ziercircle.dimensions = '3D'
_sp = cu_b_ziercircle.splines.new('BEZIER'); _sp.bezier_points.add(5)
_sp.bezier_points.foreach_set('co', [-0.3847, 0.0, 0.0, -0.3297, 0.1501, 0.0, 0.0, 0.3741, 0.0, 0.3586, 0.0, 0.0, 0.0, -0.3741, 0.0, -0.3212, -0.1484, 0.0])
_sp.bezier_points.foreach_set('handle_left', [-0.3831, -0.06299, 0.0, -0.3681, 0.1009, 0.0, -0.1548, 0.3904, 0.0, 0.3586, 0.2023, 0.0, 0.2013, -0.3545, 0.0, -0.2246, -0.2674, 0.0])
_sp.bezier_points.foreach_set('handle_right', [-0.3864, 0.06239, 0.0, -0.234, 0.2728, 0.0, 0.2012, 0.3529, 0.0, 0.3586, -0.2023, 0.0, -0.1525, -0.3889, 0.0, -0.3609, -0.09942, 0.0])
for _p, _l, _r in zip(_sp.bezier_points, ['AUTO', 'AUTO', 'AUTO', 'AUTO', 'AUTO', 'AUTO'], ['AUTO', 'AUTO', 'AUTO', 'AUTO', 'AUTO', 'AUTO']): _p.handle_left_type = _l; _p.handle_right_type = _r
_sp.bezier_points.foreach_set('radius', [0.4371, 0.4371, 0.4371, 0.4371, 0.4371, 0.4371])
_sp.order_u = 0
_sp.order_v = 0
_sp.use_cyclic_u = True
cu_b_ziercircle.use_path = True
cu_b_ziercircle.fill_mode = 'FULL'
cu_spiral_003 = bpy.data.curves.new('Spiral.003', 'CURVE')
cu_spiral_003.dimensions = '3D'
_sp = cu_spiral_003.splines.new('POLY'); _sp.points.add(37)
_sp.points.foreach_set('co', [1.0, 0.0, 0.0, 0.0, 0.9629, 0.1698, 0.01971, 0.0, 0.8979, 0.3268, 0.03943, 0.0, 0.8083, 0.4667, 0.05914, 0.0, 0.698, 0.5857, 0.07886, 0.0, 0.5714, 0.6809, 0.09857, 0.0, 0.4333, 0.7506, 0.1183, 0.0, 0.2888, 0.7935, 0.138, 0.0, 0.1428, 0.8097, 0.1577, 0.0, 4.899e-17, 0.8, 0.1774, 0.0, -0.1351, 0.766, 0.1971, 0.0, -0.2584, 0.71, 0.2169, 0.0, -0.3667, 0.6351, 0.2366, 0.0, -0.4571, 0.5447, 0.2563, 0.0, -0.5277, 0.4428, 0.276, 0.0, -0.5774, 0.3333, 0.2957, 0.0, -0.6056, 0.2204, 0.3154, 0.0, -0.6128, 0.108, 0.3351, 0.0, -0.6, 8.728e-16, 0.3549, 0.0, -0.569, -0.1003, 0.3746, 0.0, -0.5221, -0.19, 0.3943, 0.0, -0.4619, -0.2667, 0.414, 0.0, -0.3915, -0.3285, 0.4337, 0.0, -0.3143, -0.3745, 0.4534, 0.0, -0.2333, -0.4041, 0.4731, 0.0, -0.152, -0.4176, 0.4929, 0.0, -0.07332, -0.4158, 0.5126, 0.0, -1.139e-15, -0.4, 0.5323, 0.0, 0.0656, -0.372, 0.552, 0.0, 0.1216, -0.3341, 0.5717, 0.0, 0.1667, -0.2887, 0.5914, 0.0, 0.2, -0.2383, 0.6111, 0.0, 0.2213, -0.1857, 0.6309, 0.0, 0.2309, -0.1333, 0.6506, 0.0, 0.2297, -0.0836, 0.6703, 0.0, 0.2188, -0.03859, 0.69, 0.0, 0.2, -9.372e-16, 0.7097, 0.0, 0.1751, 0.03087, 0.7294, 0.0])
_sp.use_endpoint_u = True
cu_spiral_003.use_path = True
cu_spiral_003.bevel_mode = 'OBJECT'
cu_spiral_003.bevel_resolution = 6
cu_spiral_003.bevel_depth = 0.22
cu_spiral_003.fill_mode = 'FULL'
cu_spiral_003.use_fill_caps = True
cu_b_ziercurve_002 = bpy.data.curves.new('BézierCurve.002', 'CURVE')
cu_b_ziercurve_002.dimensions = '3D'
_sp = cu_b_ziercurve_002.splines.new('BEZIER'); _sp.bezier_points.add(2)
_sp.bezier_points.foreach_set('co', [-1.0, 0.9242, 0.0, 0.01314, 0.8224, 0.0, 1.0, 0.02084, 0.0])
_sp.bezier_points.foreach_set('handle_left', [-1.322, 0.9109, 0.0, -0.2847, 0.9358, 0.0, 0.6426, 0.1544, 0.0])
_sp.bezier_points.foreach_set('handle_right', [-0.6467, 0.9388, 0.0, 0.3256, 0.7034, 0.0, 1.409, -0.1319, 0.0])
for _p, _l, _r in zip(_sp.bezier_points, ['ALIGNED', 'ALIGNED', 'ALIGNED'], ['ALIGNED', 'ALIGNED', 'ALIGNED']): _p.handle_left_type = _l; _p.handle_right_type = _r
_sp.order_u = 0
_sp.order_v = 0
cu_b_ziercurve_002.use_path = True
cu_b_ziercurve_002.fill_mode = 'FULL'
cu_b_ziercircle_001 = bpy.data.curves.new('BézierCircle.001', 'CURVE')
cu_b_ziercircle_001.dimensions = '3D'
_sp = cu_b_ziercircle_001.splines.new('BEZIER'); _sp.bezier_points.add(5)
_sp.bezier_points.foreach_set('co', [-0.3847, 0.0, 0.0, -0.3297, 0.1501, 0.0, 0.0, 0.3741, 0.0, 0.3586, 0.0, 0.0, 0.0, -0.3741, 0.0, -0.3212, -0.1484, 0.0])
_sp.bezier_points.foreach_set('handle_left', [-0.3831, -0.06299, 0.0, -0.3681, 0.1009, 0.0, -0.1548, 0.3904, 0.0, 0.3586, 0.2023, 0.0, 0.2013, -0.3545, 0.0, -0.2246, -0.2674, 0.0])
_sp.bezier_points.foreach_set('handle_right', [-0.3864, 0.06239, 0.0, -0.234, 0.2728, 0.0, 0.2012, 0.3529, 0.0, 0.3586, -0.2023, 0.0, -0.1525, -0.3889, 0.0, -0.3609, -0.09942, 0.0])
for _p, _l, _r in zip(_sp.bezier_points, ['AUTO', 'AUTO', 'AUTO', 'AUTO', 'AUTO', 'AUTO'], ['AUTO', 'AUTO', 'AUTO', 'AUTO', 'AUTO', 'AUTO']): _p.handle_left_type = _l; _p.handle_right_type = _r
_sp.bezier_points.foreach_set('radius', [0.4371, 0.4371, 0.4371, 0.4371, 0.4371, 0.4371])
_sp.order_u = 0
_sp.order_v = 0
_sp.use_cyclic_u = True
cu_b_ziercircle_001.use_path = True
cu_b_ziercircle_001.fill_mode = 'FULL'
cu_spiral_004 = bpy.data.curves.new('Spiral.004', 'CURVE')
cu_spiral_004.dimensions = '3D'
_sp = cu_spiral_004.splines.new('POLY'); _sp.points.add(37)
_sp.points.foreach_set('co', [1.0, 0.0, 0.0, 0.0, 0.9629, 0.1698, 0.01971, 0.0, 0.8979, 0.3268, 0.03943, 0.0, 0.8083, 0.4667, 0.05914, 0.0, 0.698, 0.5857, 0.07886, 0.0, 0.5714, 0.6809, 0.09857, 0.0, 0.4333, 0.7506, 0.1183, 0.0, 0.2888, 0.7935, 0.138, 0.0, 0.1428, 0.8097, 0.1577, 0.0, 4.899e-17, 0.8, 0.1774, 0.0, -0.1351, 0.766, 0.1971, 0.0, -0.2584, 0.71, 0.2169, 0.0, -0.3667, 0.6351, 0.2366, 0.0, -0.4571, 0.5447, 0.2563, 0.0, -0.5277, 0.4428, 0.276, 0.0, -0.5774, 0.3333, 0.2957, 0.0, -0.6056, 0.2204, 0.3154, 0.0, -0.6128, 0.108, 0.3351, 0.0, -0.6, 8.728e-16, 0.3549, 0.0, -0.569, -0.1003, 0.3746, 0.0, -0.5221, -0.19, 0.3943, 0.0, -0.4619, -0.2667, 0.414, 0.0, -0.3915, -0.3285, 0.4337, 0.0, -0.3143, -0.3745, 0.4534, 0.0, -0.2333, -0.4041, 0.4731, 0.0, -0.152, -0.4176, 0.4929, 0.0, -0.07332, -0.4158, 0.5126, 0.0, -1.139e-15, -0.4, 0.5323, 0.0, 0.0656, -0.372, 0.552, 0.0, 0.1216, -0.3341, 0.5717, 0.0, 0.1667, -0.2887, 0.5914, 0.0, 0.2, -0.2383, 0.6111, 0.0, 0.2213, -0.1857, 0.6309, 0.0, 0.2309, -0.1333, 0.6506, 0.0, 0.2297, -0.0836, 0.6703, 0.0, 0.2188, -0.03859, 0.69, 0.0, 0.2, -9.372e-16, 0.7097, 0.0, 0.1751, 0.03087, 0.7294, 0.0])
_sp.points.foreach_set('radius', [1.0, 1.0, 1.0, 1.0, 1.0, 1.0, 1.0, 1.0, 1.0, 1.0, 1.0, 1.0, 1.0, 1.0, 1.0, 1.0, 1.0, 1.0, 1.0, 1.0, 0.9971, 0.9213, 0.8482, 0.7779, 0.7105, 0.6458, 0.5838, 0.5247, 0.4682, 0.4144, 0.3633, 0.3148, 0.269, 0.2256, 0.1848, 0.1464, 0.1103, 0.07651])
_sp.use_endpoint_u = True
cu_spiral_004.use_path = True
cu_spiral_004.bevel_mode = 'OBJECT'
cu_spiral_004.bevel_resolution = 6
cu_spiral_004.bevel_depth = 0.22
cu_spiral_004.fill_mode = 'FULL'
cu_spiral_004.use_fill_caps = True

# ---- objects
ob_spiral_001 = bpy.data.objects.new('Spiral.001', cu_spiral_001)
ob_b_ziercurve = bpy.data.objects.new('BézierCurve', cu_b_ziercurve)
ob_spiral_002 = bpy.data.objects.new('Spiral.002', cu_spiral_002)
ob_b_ziercurve_001 = bpy.data.objects.new('BézierCurve.001', cu_b_ziercurve_001)
ob_b_ziercircle = bpy.data.objects.new('BézierCircle', cu_b_ziercircle)
ob_spiral_003 = bpy.data.objects.new('Spiral.003', cu_spiral_003)
ob_b_ziercurve_002 = bpy.data.objects.new('BézierCurve.002', cu_b_ziercurve_002)
ob_b_ziercircle_001 = bpy.data.objects.new('BézierCircle.001', cu_b_ziercircle_001)
ob_spiral_004 = bpy.data.objects.new('Spiral.004', cu_spiral_004)
ob_b_ziercircle_002 = bpy.data.objects.new('BézierCircle.002', me_mesh)

# ---- transforms, parenting, visibility, modifiers, constraints
ob_spiral_001.location = (0.0, 0.0, 0.0)
ob_spiral_001.rotation_euler = (-0.0, 1.571, 0.0)
ob_b_ziercurve.location = (-1.302, 0.0, 0.0)
ob_spiral_002.location = (0.0, -2.538, 0.0)
ob_spiral_002.rotation_euler = (-0.0, 1.571, 0.0)
ob_b_ziercurve_001.location = (-1.302, -2.538, 0.0)
ob_b_ziercircle.location = (2.098, 0.0, 0.0)
ob_spiral_003.location = (0.0, -5.101, 0.0)
ob_spiral_003.rotation_euler = (-0.0, 1.571, 0.0)
ob_b_ziercurve_002.location = (-1.302, -5.101, 0.0)
ob_b_ziercircle_001.location = (2.098, -5.101, 0.0)
ob_spiral_004.location = (3.446, 0.0, 0.0)
ob_spiral_004.rotation_euler = (-0.0, 1.571, 0.0)
ob_b_ziercircle_002.location = (3.446, 0.0, 0.0)
_m = ob_b_ziercircle_002.modifiers.new('Array', 'ARRAY')
_m.count = 16
_m.curve = ob_spiral_004
_m.relative_offset_displace = (0.0, 0.0, 0.9)
_m = ob_b_ziercircle_002.modifiers.new('Curve', 'CURVE')
_m.object = ob_spiral_004
_m.deform_axis = 'NEG_X'
cu_spiral_001.bevel_object = ob_b_ziercircle
cu_spiral_001.taper_object = ob_b_ziercurve
cu_spiral_002.taper_object = ob_b_ziercurve_001
cu_spiral_003.bevel_object = ob_b_ziercircle_001
cu_spiral_003.taper_object = ob_b_ziercurve_002
cu_spiral_004.taper_object = ob_b_ziercurve

# ---- collection membership
col_collection.objects.link(ob_spiral_001)
col_collection.objects.link(ob_b_ziercurve)
col_collection.objects.link(ob_spiral_002)
col_collection.objects.link(ob_b_ziercurve_001)
col_collection.objects.link(ob_b_ziercircle)
col_collection.objects.link(ob_spiral_003)
col_collection.objects.link(ob_b_ziercurve_002)
col_collection.objects.link(ob_b_ziercircle_001)
col_collection.objects.link(ob_spiral_004)
col_collection.objects.link(ob_b_ziercircle_002)

# ---- scene / render settings (as saved in the file)
scene.frame_start = 1; scene.frame_end = 250; scene.frame_set(1)
scene.render.engine = 'BLENDER_EEVEE_NEXT'
bpy.context.view_layer.update()

# ---- added for rendering (the .blend has no active camera and no usable light): camera, sun
cam_auto = bpy.data.cameras.new('AutoCamera')
cam_auto.lens = 50.0
cam_auto.sensor_width = 36.0
cam_auto.clip_end = 1000.0
ob_auto_camera = bpy.data.objects.new('AutoCamera', cam_auto)
scene.collection.objects.link(ob_auto_camera)
ob_auto_camera.location = (12.1216, -15.9218, 8.88935)
ob_auto_camera.rotation_euler = (1.09748, -7.21219e-08, 0.694738)
scene.camera = ob_auto_camera
light_auto_sun = bpy.data.lights.new('AutoSun', 'SUN')
light_auto_sun.energy = 3.0
light_auto_sun.angle = 0.0523599
ob_auto_sun = bpy.data.objects.new('AutoSun', light_auto_sun)
scene.collection.objects.link(ob_auto_sun)
ob_auto_sun.rotation_euler = (0.872665, 0.174533, 0.523599)
bpy.context.view_layer.update()
